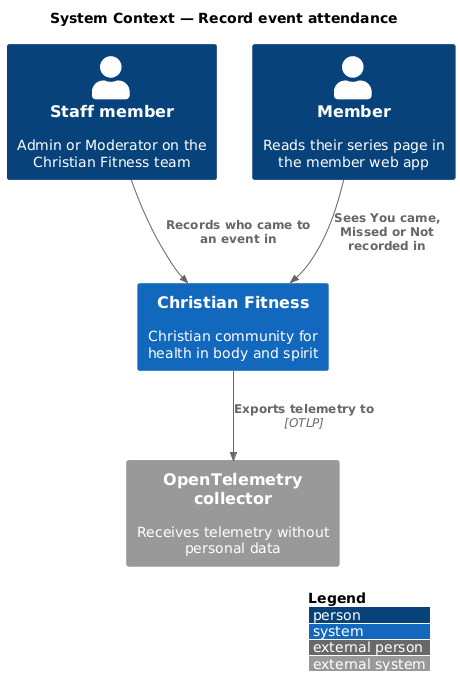

The diagram above was rendered by PlantUML. Its source (embedded in the PNG):
@startuml
!include <C4/C4_Context>
LAYOUT_WITH_LEGEND()
title System Context — Record event attendance

Person(staff, "Staff member", "Admin or Moderator on the Christian Fitness team")
Person(member, "Member", "Reads their series page in the member web app")
System(cf, "Christian Fitness", "Christian community for health in body and spirit")
System_Ext(otel, "OpenTelemetry collector", "Receives telemetry without personal data")

Rel(staff, cf, "Records who came to an event in")
Rel(member, cf, "Sees You came, Missed or Not recorded in")
Rel(cf, otel, "Exports telemetry to", "OTLP")
@enduml